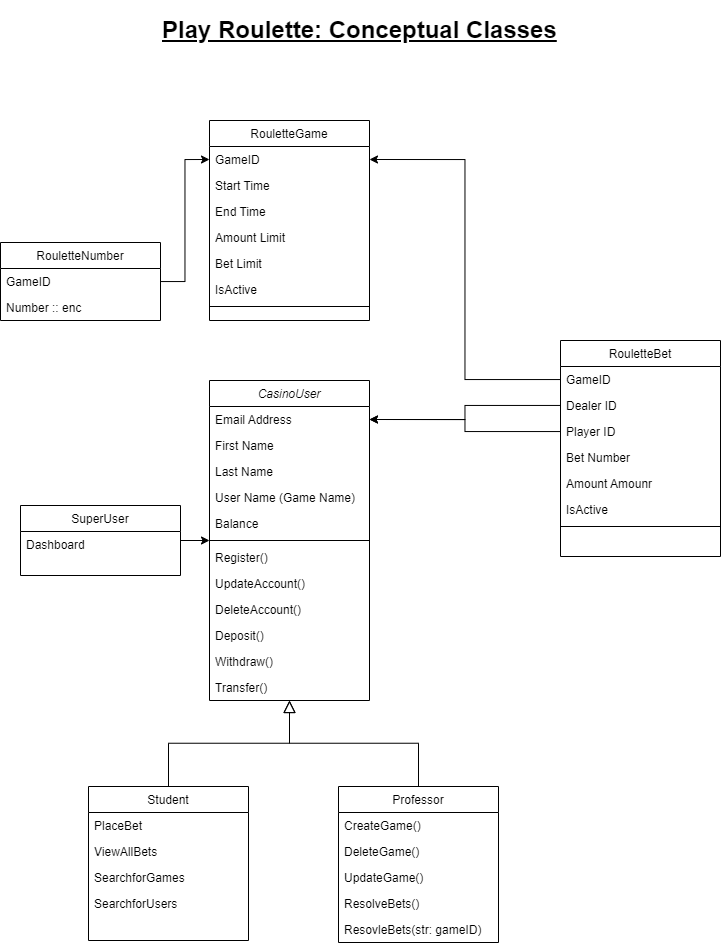

The diagram above was exported from draw.io. Its source (the exported page's mxGraphModel, read from the mxfile embedded in the PNG):
<mxGraphModel dx="1497" dy="902" grid="1" gridSize="10" guides="1" tooltips="1" connect="1" arrows="1" fold="1" page="1" pageScale="1" pageWidth="827" pageHeight="1169" math="0" shadow="0">
  <root>
    <mxCell id="WIyWlLk6GJQsqaUBKTNV-0" />
    <mxCell id="WIyWlLk6GJQsqaUBKTNV-1" parent="WIyWlLk6GJQsqaUBKTNV-0" />
    <mxCell id="zkfFHV4jXpPFQw0GAbJ--0" value="CasinoUser" style="swimlane;fontStyle=2;align=center;verticalAlign=top;childLayout=stackLayout;horizontal=1;startSize=26;horizontalStack=0;resizeParent=1;resizeLast=0;collapsible=1;marginBottom=0;rounded=0;shadow=0;strokeWidth=1;" parent="WIyWlLk6GJQsqaUBKTNV-1" vertex="1">
      <mxGeometry x="263" y="490" width="160" height="320" as="geometry">
        <mxRectangle x="230" y="140" width="160" height="26" as="alternateBounds" />
      </mxGeometry>
    </mxCell>
    <mxCell id="zkfFHV4jXpPFQw0GAbJ--3" value="Email Address" style="text;align=left;verticalAlign=top;spacingLeft=4;spacingRight=4;overflow=hidden;rotatable=0;points=[[0,0.5],[1,0.5]];portConstraint=eastwest;rounded=0;shadow=0;html=0;" parent="zkfFHV4jXpPFQw0GAbJ--0" vertex="1">
      <mxGeometry y="26" width="160" height="26" as="geometry" />
    </mxCell>
    <mxCell id="zkfFHV4jXpPFQw0GAbJ--2" value="First Name" style="text;align=left;verticalAlign=top;spacingLeft=4;spacingRight=4;overflow=hidden;rotatable=0;points=[[0,0.5],[1,0.5]];portConstraint=eastwest;rounded=0;shadow=0;html=0;" parent="zkfFHV4jXpPFQw0GAbJ--0" vertex="1">
      <mxGeometry y="52" width="160" height="26" as="geometry" />
    </mxCell>
    <mxCell id="zkfFHV4jXpPFQw0GAbJ--1" value="Last Name" style="text;align=left;verticalAlign=top;spacingLeft=4;spacingRight=4;overflow=hidden;rotatable=0;points=[[0,0.5],[1,0.5]];portConstraint=eastwest;" parent="zkfFHV4jXpPFQw0GAbJ--0" vertex="1">
      <mxGeometry y="78" width="160" height="26" as="geometry" />
    </mxCell>
    <mxCell id="DE1BeILcoJ3kYOaKON0Y-5" value="User Name (Game Name)" style="text;align=left;verticalAlign=top;spacingLeft=4;spacingRight=4;overflow=hidden;rotatable=0;points=[[0,0.5],[1,0.5]];portConstraint=eastwest;rounded=0;shadow=0;html=0;" vertex="1" parent="zkfFHV4jXpPFQw0GAbJ--0">
      <mxGeometry y="104" width="160" height="26" as="geometry" />
    </mxCell>
    <mxCell id="DE1BeILcoJ3kYOaKON0Y-3" value="Balance" style="text;align=left;verticalAlign=top;spacingLeft=4;spacingRight=4;overflow=hidden;rotatable=0;points=[[0,0.5],[1,0.5]];portConstraint=eastwest;" vertex="1" parent="zkfFHV4jXpPFQw0GAbJ--0">
      <mxGeometry y="130" width="160" height="26" as="geometry" />
    </mxCell>
    <mxCell id="zkfFHV4jXpPFQw0GAbJ--4" value="" style="line;html=1;strokeWidth=1;align=left;verticalAlign=middle;spacingTop=-1;spacingLeft=3;spacingRight=3;rotatable=0;labelPosition=right;points=[];portConstraint=eastwest;" parent="zkfFHV4jXpPFQw0GAbJ--0" vertex="1">
      <mxGeometry y="156" width="160" height="8" as="geometry" />
    </mxCell>
    <mxCell id="zkfFHV4jXpPFQw0GAbJ--5" value="Register()" style="text;align=left;verticalAlign=top;spacingLeft=4;spacingRight=4;overflow=hidden;rotatable=0;points=[[0,0.5],[1,0.5]];portConstraint=eastwest;" parent="zkfFHV4jXpPFQw0GAbJ--0" vertex="1">
      <mxGeometry y="164" width="160" height="26" as="geometry" />
    </mxCell>
    <mxCell id="DE1BeILcoJ3kYOaKON0Y-6" value="UpdateAccount()" style="text;align=left;verticalAlign=top;spacingLeft=4;spacingRight=4;overflow=hidden;rotatable=0;points=[[0,0.5],[1,0.5]];portConstraint=eastwest;" vertex="1" parent="zkfFHV4jXpPFQw0GAbJ--0">
      <mxGeometry y="190" width="160" height="26" as="geometry" />
    </mxCell>
    <mxCell id="DE1BeILcoJ3kYOaKON0Y-10" value="DeleteAccount()" style="text;align=left;verticalAlign=top;spacingLeft=4;spacingRight=4;overflow=hidden;rotatable=0;points=[[0,0.5],[1,0.5]];portConstraint=eastwest;" vertex="1" parent="zkfFHV4jXpPFQw0GAbJ--0">
      <mxGeometry y="216" width="160" height="26" as="geometry" />
    </mxCell>
    <mxCell id="DE1BeILcoJ3kYOaKON0Y-7" value="Deposit()" style="text;align=left;verticalAlign=top;spacingLeft=4;spacingRight=4;overflow=hidden;rotatable=0;points=[[0,0.5],[1,0.5]];portConstraint=eastwest;" vertex="1" parent="zkfFHV4jXpPFQw0GAbJ--0">
      <mxGeometry y="242" width="160" height="26" as="geometry" />
    </mxCell>
    <mxCell id="DE1BeILcoJ3kYOaKON0Y-8" value="Withdraw()" style="text;align=left;verticalAlign=top;spacingLeft=4;spacingRight=4;overflow=hidden;rotatable=0;points=[[0,0.5],[1,0.5]];portConstraint=eastwest;" vertex="1" parent="zkfFHV4jXpPFQw0GAbJ--0">
      <mxGeometry y="268" width="160" height="26" as="geometry" />
    </mxCell>
    <mxCell id="DE1BeILcoJ3kYOaKON0Y-9" value="Transfer()" style="text;align=left;verticalAlign=top;spacingLeft=4;spacingRight=4;overflow=hidden;rotatable=0;points=[[0,0.5],[1,0.5]];portConstraint=eastwest;" vertex="1" parent="zkfFHV4jXpPFQw0GAbJ--0">
      <mxGeometry y="294" width="160" height="26" as="geometry" />
    </mxCell>
    <mxCell id="zkfFHV4jXpPFQw0GAbJ--6" value="Student" style="swimlane;fontStyle=0;align=center;verticalAlign=top;childLayout=stackLayout;horizontal=1;startSize=26;horizontalStack=0;resizeParent=1;resizeLast=0;collapsible=1;marginBottom=0;rounded=0;shadow=0;strokeWidth=1;" parent="WIyWlLk6GJQsqaUBKTNV-1" vertex="1">
      <mxGeometry x="142" y="896" width="160" height="154" as="geometry">
        <mxRectangle x="130" y="380" width="160" height="26" as="alternateBounds" />
      </mxGeometry>
    </mxCell>
    <mxCell id="DE1BeILcoJ3kYOaKON0Y-13" value="PlaceBet" style="text;align=left;verticalAlign=top;spacingLeft=4;spacingRight=4;overflow=hidden;rotatable=0;points=[[0,0.5],[1,0.5]];portConstraint=eastwest;" vertex="1" parent="zkfFHV4jXpPFQw0GAbJ--6">
      <mxGeometry y="26" width="160" height="26" as="geometry" />
    </mxCell>
    <mxCell id="DE1BeILcoJ3kYOaKON0Y-14" value="ViewAllBets" style="text;align=left;verticalAlign=top;spacingLeft=4;spacingRight=4;overflow=hidden;rotatable=0;points=[[0,0.5],[1,0.5]];portConstraint=eastwest;" vertex="1" parent="zkfFHV4jXpPFQw0GAbJ--6">
      <mxGeometry y="52" width="160" height="26" as="geometry" />
    </mxCell>
    <mxCell id="DE1BeILcoJ3kYOaKON0Y-15" value="SearchforGames" style="text;align=left;verticalAlign=top;spacingLeft=4;spacingRight=4;overflow=hidden;rotatable=0;points=[[0,0.5],[1,0.5]];portConstraint=eastwest;" vertex="1" parent="zkfFHV4jXpPFQw0GAbJ--6">
      <mxGeometry y="78" width="160" height="26" as="geometry" />
    </mxCell>
    <mxCell id="DE1BeILcoJ3kYOaKON0Y-16" value="SearchforUsers" style="text;align=left;verticalAlign=top;spacingLeft=4;spacingRight=4;overflow=hidden;rotatable=0;points=[[0,0.5],[1,0.5]];portConstraint=eastwest;" vertex="1" parent="zkfFHV4jXpPFQw0GAbJ--6">
      <mxGeometry y="104" width="160" height="26" as="geometry" />
    </mxCell>
    <mxCell id="zkfFHV4jXpPFQw0GAbJ--12" value="" style="endArrow=block;endSize=10;endFill=0;shadow=0;strokeWidth=1;rounded=0;edgeStyle=elbowEdgeStyle;elbow=vertical;" parent="WIyWlLk6GJQsqaUBKTNV-1" source="zkfFHV4jXpPFQw0GAbJ--6" target="zkfFHV4jXpPFQw0GAbJ--0" edge="1">
      <mxGeometry width="160" relative="1" as="geometry">
        <mxPoint x="282" y="739" as="sourcePoint" />
        <mxPoint x="282" y="739" as="targetPoint" />
      </mxGeometry>
    </mxCell>
    <mxCell id="zkfFHV4jXpPFQw0GAbJ--13" value="Professor" style="swimlane;fontStyle=0;align=center;verticalAlign=top;childLayout=stackLayout;horizontal=1;startSize=26;horizontalStack=0;resizeParent=1;resizeLast=0;collapsible=1;marginBottom=0;rounded=0;shadow=0;strokeWidth=1;" parent="WIyWlLk6GJQsqaUBKTNV-1" vertex="1">
      <mxGeometry x="392" y="896" width="160" height="156" as="geometry">
        <mxRectangle x="340" y="380" width="170" height="26" as="alternateBounds" />
      </mxGeometry>
    </mxCell>
    <mxCell id="DE1BeILcoJ3kYOaKON0Y-17" value="CreateGame()" style="text;align=left;verticalAlign=top;spacingLeft=4;spacingRight=4;overflow=hidden;rotatable=0;points=[[0,0.5],[1,0.5]];portConstraint=eastwest;" vertex="1" parent="zkfFHV4jXpPFQw0GAbJ--13">
      <mxGeometry y="26" width="160" height="26" as="geometry" />
    </mxCell>
    <mxCell id="DE1BeILcoJ3kYOaKON0Y-18" value="DeleteGame()" style="text;align=left;verticalAlign=top;spacingLeft=4;spacingRight=4;overflow=hidden;rotatable=0;points=[[0,0.5],[1,0.5]];portConstraint=eastwest;" vertex="1" parent="zkfFHV4jXpPFQw0GAbJ--13">
      <mxGeometry y="52" width="160" height="26" as="geometry" />
    </mxCell>
    <mxCell id="DE1BeILcoJ3kYOaKON0Y-19" value="UpdateGame()" style="text;align=left;verticalAlign=top;spacingLeft=4;spacingRight=4;overflow=hidden;rotatable=0;points=[[0,0.5],[1,0.5]];portConstraint=eastwest;" vertex="1" parent="zkfFHV4jXpPFQw0GAbJ--13">
      <mxGeometry y="78" width="160" height="26" as="geometry" />
    </mxCell>
    <mxCell id="DE1BeILcoJ3kYOaKON0Y-20" value="ResolveBets()" style="text;align=left;verticalAlign=top;spacingLeft=4;spacingRight=4;overflow=hidden;rotatable=0;points=[[0,0.5],[1,0.5]];portConstraint=eastwest;" vertex="1" parent="zkfFHV4jXpPFQw0GAbJ--13">
      <mxGeometry y="104" width="160" height="26" as="geometry" />
    </mxCell>
    <mxCell id="DE1BeILcoJ3kYOaKON0Y-21" value="ResovleBets(str: gameID)" style="text;align=left;verticalAlign=top;spacingLeft=4;spacingRight=4;overflow=hidden;rotatable=0;points=[[0,0.5],[1,0.5]];portConstraint=eastwest;" vertex="1" parent="zkfFHV4jXpPFQw0GAbJ--13">
      <mxGeometry y="130" width="160" height="26" as="geometry" />
    </mxCell>
    <mxCell id="zkfFHV4jXpPFQw0GAbJ--16" value="" style="endArrow=block;endSize=10;endFill=0;shadow=0;strokeWidth=1;rounded=0;edgeStyle=elbowEdgeStyle;elbow=vertical;" parent="WIyWlLk6GJQsqaUBKTNV-1" source="zkfFHV4jXpPFQw0GAbJ--13" target="zkfFHV4jXpPFQw0GAbJ--0" edge="1">
      <mxGeometry width="160" relative="1" as="geometry">
        <mxPoint x="292" y="909" as="sourcePoint" />
        <mxPoint x="392" y="807" as="targetPoint" />
      </mxGeometry>
    </mxCell>
    <mxCell id="zkfFHV4jXpPFQw0GAbJ--17" value="RouletteGame" style="swimlane;fontStyle=0;align=center;verticalAlign=top;childLayout=stackLayout;horizontal=1;startSize=26;horizontalStack=0;resizeParent=1;resizeLast=0;collapsible=1;marginBottom=0;rounded=0;shadow=0;strokeWidth=1;" parent="WIyWlLk6GJQsqaUBKTNV-1" vertex="1">
      <mxGeometry x="263" y="230" width="160" height="200" as="geometry">
        <mxRectangle x="550" y="140" width="160" height="26" as="alternateBounds" />
      </mxGeometry>
    </mxCell>
    <mxCell id="zkfFHV4jXpPFQw0GAbJ--18" value="GameID " style="text;align=left;verticalAlign=top;spacingLeft=4;spacingRight=4;overflow=hidden;rotatable=0;points=[[0,0.5],[1,0.5]];portConstraint=eastwest;" parent="zkfFHV4jXpPFQw0GAbJ--17" vertex="1">
      <mxGeometry y="26" width="160" height="26" as="geometry" />
    </mxCell>
    <mxCell id="zkfFHV4jXpPFQw0GAbJ--19" value="Start Time" style="text;align=left;verticalAlign=top;spacingLeft=4;spacingRight=4;overflow=hidden;rotatable=0;points=[[0,0.5],[1,0.5]];portConstraint=eastwest;rounded=0;shadow=0;html=0;" parent="zkfFHV4jXpPFQw0GAbJ--17" vertex="1">
      <mxGeometry y="52" width="160" height="26" as="geometry" />
    </mxCell>
    <mxCell id="zkfFHV4jXpPFQw0GAbJ--20" value="End Time" style="text;align=left;verticalAlign=top;spacingLeft=4;spacingRight=4;overflow=hidden;rotatable=0;points=[[0,0.5],[1,0.5]];portConstraint=eastwest;rounded=0;shadow=0;html=0;" parent="zkfFHV4jXpPFQw0GAbJ--17" vertex="1">
      <mxGeometry y="78" width="160" height="26" as="geometry" />
    </mxCell>
    <mxCell id="zkfFHV4jXpPFQw0GAbJ--22" value="Amount Limit" style="text;align=left;verticalAlign=top;spacingLeft=4;spacingRight=4;overflow=hidden;rotatable=0;points=[[0,0.5],[1,0.5]];portConstraint=eastwest;rounded=0;shadow=0;html=0;" parent="zkfFHV4jXpPFQw0GAbJ--17" vertex="1">
      <mxGeometry y="104" width="160" height="26" as="geometry" />
    </mxCell>
    <mxCell id="zkfFHV4jXpPFQw0GAbJ--21" value="Bet Limit" style="text;align=left;verticalAlign=top;spacingLeft=4;spacingRight=4;overflow=hidden;rotatable=0;points=[[0,0.5],[1,0.5]];portConstraint=eastwest;rounded=0;shadow=0;html=0;" parent="zkfFHV4jXpPFQw0GAbJ--17" vertex="1">
      <mxGeometry y="130" width="160" height="26" as="geometry" />
    </mxCell>
    <mxCell id="zkfFHV4jXpPFQw0GAbJ--25" value="IsActive" style="text;align=left;verticalAlign=top;spacingLeft=4;spacingRight=4;overflow=hidden;rotatable=0;points=[[0,0.5],[1,0.5]];portConstraint=eastwest;" parent="zkfFHV4jXpPFQw0GAbJ--17" vertex="1">
      <mxGeometry y="156" width="160" height="26" as="geometry" />
    </mxCell>
    <mxCell id="zkfFHV4jXpPFQw0GAbJ--23" value="" style="line;html=1;strokeWidth=1;align=left;verticalAlign=middle;spacingTop=-1;spacingLeft=3;spacingRight=3;rotatable=0;labelPosition=right;points=[];portConstraint=eastwest;" parent="zkfFHV4jXpPFQw0GAbJ--17" vertex="1">
      <mxGeometry y="182" width="160" height="8" as="geometry" />
    </mxCell>
    <mxCell id="DE1BeILcoJ3kYOaKON0Y-46" style="edgeStyle=orthogonalEdgeStyle;rounded=0;orthogonalLoop=1;jettySize=auto;html=1;" edge="1" parent="WIyWlLk6GJQsqaUBKTNV-1" source="DE1BeILcoJ3kYOaKON0Y-1" target="zkfFHV4jXpPFQw0GAbJ--0">
      <mxGeometry relative="1" as="geometry" />
    </mxCell>
    <mxCell id="DE1BeILcoJ3kYOaKON0Y-1" value="SuperUser" style="swimlane;fontStyle=0;align=center;verticalAlign=top;childLayout=stackLayout;horizontal=1;startSize=26;horizontalStack=0;resizeParent=1;resizeLast=0;collapsible=1;marginBottom=0;rounded=0;shadow=0;strokeWidth=1;" vertex="1" parent="WIyWlLk6GJQsqaUBKTNV-1">
      <mxGeometry x="74" y="615" width="160" height="70" as="geometry">
        <mxRectangle x="130" y="380" width="160" height="26" as="alternateBounds" />
      </mxGeometry>
    </mxCell>
    <mxCell id="DE1BeILcoJ3kYOaKON0Y-11" value="Dashboard" style="text;align=left;verticalAlign=top;spacingLeft=4;spacingRight=4;overflow=hidden;rotatable=0;points=[[0,0.5],[1,0.5]];portConstraint=eastwest;" vertex="1" parent="DE1BeILcoJ3kYOaKON0Y-1">
      <mxGeometry y="26" width="160" height="26" as="geometry" />
    </mxCell>
    <mxCell id="DE1BeILcoJ3kYOaKON0Y-22" value="RouletteNumber" style="swimlane;fontStyle=0;align=center;verticalAlign=top;childLayout=stackLayout;horizontal=1;startSize=26;horizontalStack=0;resizeParent=1;resizeLast=0;collapsible=1;marginBottom=0;rounded=0;shadow=0;strokeWidth=1;" vertex="1" parent="WIyWlLk6GJQsqaUBKTNV-1">
      <mxGeometry x="54" y="352" width="160" height="78" as="geometry">
        <mxRectangle x="550" y="140" width="160" height="26" as="alternateBounds" />
      </mxGeometry>
    </mxCell>
    <mxCell id="DE1BeILcoJ3kYOaKON0Y-23" value="GameID " style="text;align=left;verticalAlign=top;spacingLeft=4;spacingRight=4;overflow=hidden;rotatable=0;points=[[0,0.5],[1,0.5]];portConstraint=eastwest;" vertex="1" parent="DE1BeILcoJ3kYOaKON0Y-22">
      <mxGeometry y="26" width="160" height="26" as="geometry" />
    </mxCell>
    <mxCell id="DE1BeILcoJ3kYOaKON0Y-28" value="Number :: enc" style="text;align=left;verticalAlign=top;spacingLeft=4;spacingRight=4;overflow=hidden;rotatable=0;points=[[0,0.5],[1,0.5]];portConstraint=eastwest;" vertex="1" parent="DE1BeILcoJ3kYOaKON0Y-22">
      <mxGeometry y="52" width="160" height="26" as="geometry" />
    </mxCell>
    <mxCell id="DE1BeILcoJ3kYOaKON0Y-31" value="RouletteBet" style="swimlane;fontStyle=0;align=center;verticalAlign=top;childLayout=stackLayout;horizontal=1;startSize=26;horizontalStack=0;resizeParent=1;resizeLast=0;collapsible=1;marginBottom=0;rounded=0;shadow=0;strokeWidth=1;" vertex="1" parent="WIyWlLk6GJQsqaUBKTNV-1">
      <mxGeometry x="614" y="450" width="160" height="216" as="geometry">
        <mxRectangle x="550" y="140" width="160" height="26" as="alternateBounds" />
      </mxGeometry>
    </mxCell>
    <mxCell id="DE1BeILcoJ3kYOaKON0Y-32" value="GameID " style="text;align=left;verticalAlign=top;spacingLeft=4;spacingRight=4;overflow=hidden;rotatable=0;points=[[0,0.5],[1,0.5]];portConstraint=eastwest;" vertex="1" parent="DE1BeILcoJ3kYOaKON0Y-31">
      <mxGeometry y="26" width="160" height="26" as="geometry" />
    </mxCell>
    <mxCell id="DE1BeILcoJ3kYOaKON0Y-33" value="Dealer ID" style="text;align=left;verticalAlign=top;spacingLeft=4;spacingRight=4;overflow=hidden;rotatable=0;points=[[0,0.5],[1,0.5]];portConstraint=eastwest;rounded=0;shadow=0;html=0;" vertex="1" parent="DE1BeILcoJ3kYOaKON0Y-31">
      <mxGeometry y="52" width="160" height="26" as="geometry" />
    </mxCell>
    <mxCell id="DE1BeILcoJ3kYOaKON0Y-34" value="Player ID" style="text;align=left;verticalAlign=top;spacingLeft=4;spacingRight=4;overflow=hidden;rotatable=0;points=[[0,0.5],[1,0.5]];portConstraint=eastwest;rounded=0;shadow=0;html=0;" vertex="1" parent="DE1BeILcoJ3kYOaKON0Y-31">
      <mxGeometry y="78" width="160" height="26" as="geometry" />
    </mxCell>
    <mxCell id="DE1BeILcoJ3kYOaKON0Y-35" value="Bet Number" style="text;align=left;verticalAlign=top;spacingLeft=4;spacingRight=4;overflow=hidden;rotatable=0;points=[[0,0.5],[1,0.5]];portConstraint=eastwest;rounded=0;shadow=0;html=0;" vertex="1" parent="DE1BeILcoJ3kYOaKON0Y-31">
      <mxGeometry y="104" width="160" height="26" as="geometry" />
    </mxCell>
    <mxCell id="DE1BeILcoJ3kYOaKON0Y-36" value="Amount Amounr" style="text;align=left;verticalAlign=top;spacingLeft=4;spacingRight=4;overflow=hidden;rotatable=0;points=[[0,0.5],[1,0.5]];portConstraint=eastwest;rounded=0;shadow=0;html=0;" vertex="1" parent="DE1BeILcoJ3kYOaKON0Y-31">
      <mxGeometry y="130" width="160" height="26" as="geometry" />
    </mxCell>
    <mxCell id="DE1BeILcoJ3kYOaKON0Y-37" value="IsActive" style="text;align=left;verticalAlign=top;spacingLeft=4;spacingRight=4;overflow=hidden;rotatable=0;points=[[0,0.5],[1,0.5]];portConstraint=eastwest;" vertex="1" parent="DE1BeILcoJ3kYOaKON0Y-31">
      <mxGeometry y="156" width="160" height="26" as="geometry" />
    </mxCell>
    <mxCell id="DE1BeILcoJ3kYOaKON0Y-38" value="" style="line;html=1;strokeWidth=1;align=left;verticalAlign=middle;spacingTop=-1;spacingLeft=3;spacingRight=3;rotatable=0;labelPosition=right;points=[];portConstraint=eastwest;" vertex="1" parent="DE1BeILcoJ3kYOaKON0Y-31">
      <mxGeometry y="182" width="160" height="8" as="geometry" />
    </mxCell>
    <mxCell id="DE1BeILcoJ3kYOaKON0Y-42" style="edgeStyle=orthogonalEdgeStyle;rounded=0;orthogonalLoop=1;jettySize=auto;html=1;entryX=1;entryY=0.5;entryDx=0;entryDy=0;" edge="1" parent="WIyWlLk6GJQsqaUBKTNV-1" source="DE1BeILcoJ3kYOaKON0Y-32" target="zkfFHV4jXpPFQw0GAbJ--18">
      <mxGeometry relative="1" as="geometry" />
    </mxCell>
    <mxCell id="DE1BeILcoJ3kYOaKON0Y-43" style="edgeStyle=orthogonalEdgeStyle;rounded=0;orthogonalLoop=1;jettySize=auto;html=1;entryX=0;entryY=0.5;entryDx=0;entryDy=0;" edge="1" parent="WIyWlLk6GJQsqaUBKTNV-1" source="DE1BeILcoJ3kYOaKON0Y-23" target="zkfFHV4jXpPFQw0GAbJ--18">
      <mxGeometry relative="1" as="geometry" />
    </mxCell>
    <mxCell id="DE1BeILcoJ3kYOaKON0Y-44" style="edgeStyle=orthogonalEdgeStyle;rounded=0;orthogonalLoop=1;jettySize=auto;html=1;entryX=1;entryY=0.5;entryDx=0;entryDy=0;" edge="1" parent="WIyWlLk6GJQsqaUBKTNV-1" source="DE1BeILcoJ3kYOaKON0Y-33" target="zkfFHV4jXpPFQw0GAbJ--3">
      <mxGeometry relative="1" as="geometry" />
    </mxCell>
    <mxCell id="DE1BeILcoJ3kYOaKON0Y-45" style="edgeStyle=orthogonalEdgeStyle;rounded=0;orthogonalLoop=1;jettySize=auto;html=1;entryX=1;entryY=0.5;entryDx=0;entryDy=0;" edge="1" parent="WIyWlLk6GJQsqaUBKTNV-1" source="DE1BeILcoJ3kYOaKON0Y-34" target="zkfFHV4jXpPFQw0GAbJ--3">
      <mxGeometry relative="1" as="geometry" />
    </mxCell>
    <mxCell id="DE1BeILcoJ3kYOaKON0Y-47" value="&lt;h1&gt;&lt;u&gt;Play Roulette: Conceptual Classes&lt;/u&gt;&lt;/h1&gt;&lt;p&gt;&lt;br&gt;&lt;/p&gt;" style="text;html=1;strokeColor=none;fillColor=none;spacing=5;spacingTop=-20;whiteSpace=wrap;overflow=hidden;rounded=0;" vertex="1" parent="WIyWlLk6GJQsqaUBKTNV-1">
      <mxGeometry x="211" y="120" width="406" height="50" as="geometry" />
    </mxCell>
  </root>
</mxGraphModel>